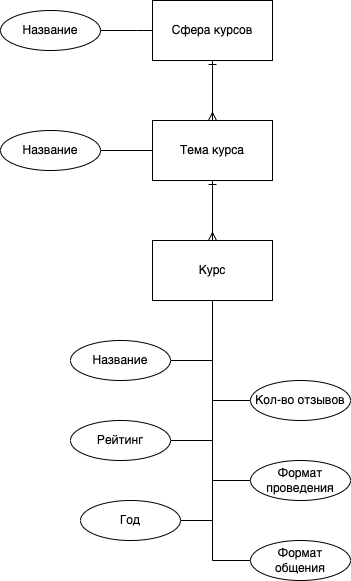

The diagram above was exported from draw.io. Its source (the exported page's mxGraphModel, read from the mxfile embedded in the PNG):
<mxGraphModel dx="917" dy="526" grid="1" gridSize="10" guides="1" tooltips="1" connect="1" arrows="1" fold="1" page="1" pageScale="1" pageWidth="827" pageHeight="1169" math="0" shadow="0">
  <root>
    <mxCell id="LKDejwMPRQ108pLKVJFa-0" />
    <mxCell id="LKDejwMPRQ108pLKVJFa-1" parent="LKDejwMPRQ108pLKVJFa-0" />
    <mxCell id="fduLMEKW6swZFOucGECv-6" style="edgeStyle=orthogonalEdgeStyle;rounded=0;orthogonalLoop=1;jettySize=auto;html=1;exitX=0.5;exitY=1;exitDx=0;exitDy=0;entryX=0;entryY=0.5;entryDx=0;entryDy=0;endArrow=none;endFill=0;" edge="1" parent="LKDejwMPRQ108pLKVJFa-1" source="CKJXx9d3QsaClkWvElFT-0" target="fduLMEKW6swZFOucGECv-5">
      <mxGeometry relative="1" as="geometry" />
    </mxCell>
    <mxCell id="fduLMEKW6swZFOucGECv-7" style="edgeStyle=orthogonalEdgeStyle;rounded=0;orthogonalLoop=1;jettySize=auto;html=1;exitX=0.5;exitY=1;exitDx=0;exitDy=0;entryX=1;entryY=0.5;entryDx=0;entryDy=0;endArrow=none;endFill=0;" edge="1" parent="LKDejwMPRQ108pLKVJFa-1" source="CKJXx9d3QsaClkWvElFT-0" target="fduLMEKW6swZFOucGECv-3">
      <mxGeometry relative="1" as="geometry" />
    </mxCell>
    <mxCell id="fduLMEKW6swZFOucGECv-8" style="edgeStyle=orthogonalEdgeStyle;rounded=0;orthogonalLoop=1;jettySize=auto;html=1;exitX=0.5;exitY=1;exitDx=0;exitDy=0;entryX=0;entryY=0.5;entryDx=0;entryDy=0;endArrow=none;endFill=0;" edge="1" parent="LKDejwMPRQ108pLKVJFa-1" source="CKJXx9d3QsaClkWvElFT-0" target="fduLMEKW6swZFOucGECv-4">
      <mxGeometry relative="1" as="geometry" />
    </mxCell>
    <mxCell id="fduLMEKW6swZFOucGECv-9" style="edgeStyle=orthogonalEdgeStyle;rounded=0;orthogonalLoop=1;jettySize=auto;html=1;exitX=0.5;exitY=1;exitDx=0;exitDy=0;entryX=1;entryY=0.5;entryDx=0;entryDy=0;endArrow=none;endFill=0;" edge="1" parent="LKDejwMPRQ108pLKVJFa-1" source="CKJXx9d3QsaClkWvElFT-0" target="fduLMEKW6swZFOucGECv-1">
      <mxGeometry relative="1" as="geometry" />
    </mxCell>
    <mxCell id="fduLMEKW6swZFOucGECv-10" style="edgeStyle=orthogonalEdgeStyle;rounded=0;orthogonalLoop=1;jettySize=auto;html=1;exitX=0.5;exitY=1;exitDx=0;exitDy=0;entryX=0;entryY=0.5;entryDx=0;entryDy=0;endArrow=none;endFill=0;" edge="1" parent="LKDejwMPRQ108pLKVJFa-1" source="CKJXx9d3QsaClkWvElFT-0" target="fduLMEKW6swZFOucGECv-2">
      <mxGeometry relative="1" as="geometry" />
    </mxCell>
    <mxCell id="fduLMEKW6swZFOucGECv-11" style="edgeStyle=orthogonalEdgeStyle;rounded=0;orthogonalLoop=1;jettySize=auto;html=1;exitX=0.5;exitY=1;exitDx=0;exitDy=0;entryX=1;entryY=0.5;entryDx=0;entryDy=0;endArrow=none;endFill=0;" edge="1" parent="LKDejwMPRQ108pLKVJFa-1" source="CKJXx9d3QsaClkWvElFT-0" target="fduLMEKW6swZFOucGECv-0">
      <mxGeometry relative="1" as="geometry" />
    </mxCell>
    <mxCell id="CKJXx9d3QsaClkWvElFT-0" value="Курс" style="rounded=0;whiteSpace=wrap;html=1;" parent="LKDejwMPRQ108pLKVJFa-1" vertex="1">
      <mxGeometry x="302" y="250" width="120" height="60" as="geometry" />
    </mxCell>
    <mxCell id="CKJXx9d3QsaClkWvElFT-37" style="edgeStyle=elbowEdgeStyle;rounded=0;orthogonalLoop=1;jettySize=auto;elbow=vertical;html=1;exitX=1;exitY=0.5;exitDx=0;exitDy=0;entryX=0;entryY=0.5;entryDx=0;entryDy=0;startArrow=none;startFill=0;endArrow=none;endFill=0;" parent="LKDejwMPRQ108pLKVJFa-1" source="CKJXx9d3QsaClkWvElFT-4" target="CKJXx9d3QsaClkWvElFT-36" edge="1">
      <mxGeometry relative="1" as="geometry" />
    </mxCell>
    <mxCell id="fduLMEKW6swZFOucGECv-12" style="edgeStyle=orthogonalEdgeStyle;rounded=0;orthogonalLoop=1;jettySize=auto;html=1;exitX=0.5;exitY=1;exitDx=0;exitDy=0;endArrow=ERmany;endFill=0;startArrow=ERone;startFill=0;" edge="1" parent="LKDejwMPRQ108pLKVJFa-1" source="CKJXx9d3QsaClkWvElFT-4" target="CKJXx9d3QsaClkWvElFT-5">
      <mxGeometry relative="1" as="geometry" />
    </mxCell>
    <mxCell id="CKJXx9d3QsaClkWvElFT-4" value="Сфера курсов" style="rounded=0;whiteSpace=wrap;html=1;" parent="LKDejwMPRQ108pLKVJFa-1" vertex="1">
      <mxGeometry x="302" y="10" width="120" height="60" as="geometry" />
    </mxCell>
    <mxCell id="CKJXx9d3QsaClkWvElFT-35" style="edgeStyle=elbowEdgeStyle;rounded=0;orthogonalLoop=1;jettySize=auto;elbow=vertical;html=1;exitX=1;exitY=0.5;exitDx=0;exitDy=0;startArrow=none;startFill=0;endArrow=none;endFill=0;" parent="LKDejwMPRQ108pLKVJFa-1" source="CKJXx9d3QsaClkWvElFT-5" target="CKJXx9d3QsaClkWvElFT-34" edge="1">
      <mxGeometry relative="1" as="geometry" />
    </mxCell>
    <mxCell id="fduLMEKW6swZFOucGECv-13" style="edgeStyle=orthogonalEdgeStyle;rounded=0;orthogonalLoop=1;jettySize=auto;html=1;exitX=0.5;exitY=1;exitDx=0;exitDy=0;startArrow=ERone;startFill=0;endArrow=ERmany;endFill=0;" edge="1" parent="LKDejwMPRQ108pLKVJFa-1" source="CKJXx9d3QsaClkWvElFT-5" target="CKJXx9d3QsaClkWvElFT-0">
      <mxGeometry relative="1" as="geometry" />
    </mxCell>
    <mxCell id="CKJXx9d3QsaClkWvElFT-5" value="Тема курса" style="rounded=0;whiteSpace=wrap;html=1;" parent="LKDejwMPRQ108pLKVJFa-1" vertex="1">
      <mxGeometry x="302" y="130" width="120" height="60" as="geometry" />
    </mxCell>
    <mxCell id="CKJXx9d3QsaClkWvElFT-34" value="Название" style="ellipse;whiteSpace=wrap;html=1;" parent="LKDejwMPRQ108pLKVJFa-1" vertex="1">
      <mxGeometry x="150" y="140" width="100" height="40" as="geometry" />
    </mxCell>
    <mxCell id="CKJXx9d3QsaClkWvElFT-36" value="Название" style="ellipse;whiteSpace=wrap;html=1;" parent="LKDejwMPRQ108pLKVJFa-1" vertex="1">
      <mxGeometry x="150" y="20" width="100" height="40" as="geometry" />
    </mxCell>
    <mxCell id="fduLMEKW6swZFOucGECv-0" value="Название" style="ellipse;whiteSpace=wrap;html=1;" vertex="1" parent="LKDejwMPRQ108pLKVJFa-1">
      <mxGeometry x="220" y="350" width="100" height="40" as="geometry" />
    </mxCell>
    <mxCell id="fduLMEKW6swZFOucGECv-1" value="Рейтинг" style="ellipse;whiteSpace=wrap;html=1;" vertex="1" parent="LKDejwMPRQ108pLKVJFa-1">
      <mxGeometry x="220" y="430" width="100" height="40" as="geometry" />
    </mxCell>
    <mxCell id="fduLMEKW6swZFOucGECv-2" value="Кол-во отзывов" style="ellipse;whiteSpace=wrap;html=1;" vertex="1" parent="LKDejwMPRQ108pLKVJFa-1">
      <mxGeometry x="400" y="390" width="100" height="40" as="geometry" />
    </mxCell>
    <mxCell id="fduLMEKW6swZFOucGECv-3" value="Год" style="ellipse;whiteSpace=wrap;html=1;" vertex="1" parent="LKDejwMPRQ108pLKVJFa-1">
      <mxGeometry x="230" y="510" width="100" height="40" as="geometry" />
    </mxCell>
    <mxCell id="fduLMEKW6swZFOucGECv-4" value="Формат проведения" style="ellipse;whiteSpace=wrap;html=1;" vertex="1" parent="LKDejwMPRQ108pLKVJFa-1">
      <mxGeometry x="400" y="470" width="100" height="40" as="geometry" />
    </mxCell>
    <mxCell id="fduLMEKW6swZFOucGECv-5" value="Формат&lt;br&gt;общения" style="ellipse;whiteSpace=wrap;html=1;" vertex="1" parent="LKDejwMPRQ108pLKVJFa-1">
      <mxGeometry x="400" y="550" width="100" height="40" as="geometry" />
    </mxCell>
  </root>
</mxGraphModel>